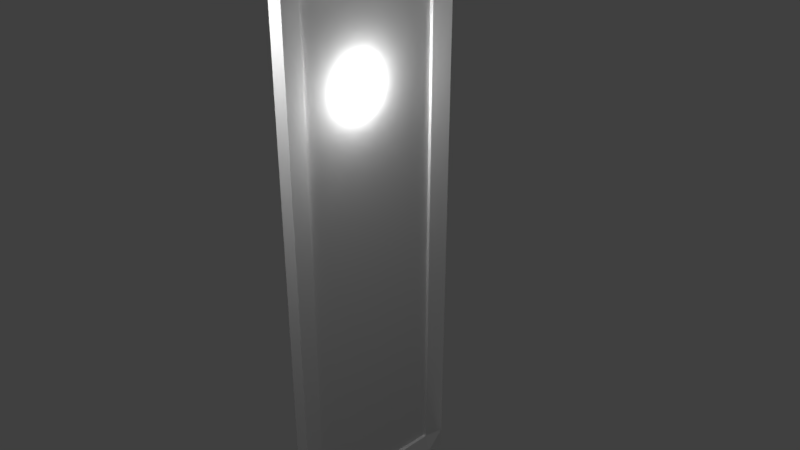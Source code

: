 # Source: Picture.blend  (saved by Blender 2.79.0; exported with 4.5.12 LTS)
import bpy
from mathutils import Matrix  # noqa: F401  (used for matrix-valued properties, if any)

bpy.ops.wm.read_factory_settings(use_empty=True)
scene = bpy.context.scene
scene.name = 'Scene'

# ---- collections
col_collection_1 = bpy.data.collections.new('Collection 1'); scene.collection.children.link(col_collection_1)

# ---- materials (node trees are filled in below, after node groups)
mat_back = bpy.data.materials.new('Back')
mat_back.alpha_threshold = 0.0
mat_back.use_transparent_shadow = False
mat_back.roughness = 0.5
mat_back.line_color = (0.0, 0.0, 0.0, 1.0)
mat_front = bpy.data.materials.new('Front')
mat_front.alpha_threshold = 0.0
mat_front.use_transparent_shadow = False
mat_front.roughness = 0.5
mat_picture = bpy.data.materials.new('Picture')
mat_picture.alpha_threshold = 0.0
mat_picture.use_transparent_shadow = False
mat_picture.roughness = 0.5

# ---- material node trees

# ---- world
world_world = bpy.data.worlds.new('World'); scene.world = world_world
world_world.color = (0.05088, 0.05088, 0.05088)
world_world.use_sun_shadow = False
world_world.sun_shadow_jitter_overblur = 0.0
world_world.cycles.sampling_method = 'MANUAL'

# ---- cameras
cam_camera = bpy.data.cameras.new('Camera')
cam_camera.clip_end = 100.0
cam_camera.lens = 35.0
cam_camera.sensor_width = 32.0
cam_camera.sensor_height = 18.0
cam_camera.ortho_scale = 7.314
cam_camera.dof.focus_distance = 0.0
cam_camera.dof.aperture_fstop = 128.0

# ---- lights
light_lamp_005 = bpy.data.lights.new('Lamp.005', 'POINT')
light_lamp_005.transmission_factor = 0.0
light_lamp_005.cutoff_distance = 30.0
light_lamp_005.energy = 100.0
light_lamp_005.shadow_buffer_clip_start = 1.001
light_lamp_005.shadow_soft_size = 0.1
light_lamp_005.shadow_maximum_resolution = 0.006
light_lamp_005.use_absolute_resolution = True
light_lamp_004 = bpy.data.lights.new('Lamp.004', 'POINT')
light_lamp_004.transmission_factor = 0.0
light_lamp_004.cutoff_distance = 30.0
light_lamp_004.energy = 100.0
light_lamp_004.shadow_buffer_clip_start = 1.001
light_lamp_004.shadow_soft_size = 0.1
light_lamp_004.shadow_maximum_resolution = 0.006
light_lamp_004.use_absolute_resolution = True
light_lamp_003 = bpy.data.lights.new('Lamp.003', 'POINT')
light_lamp_003.transmission_factor = 0.0
light_lamp_003.cutoff_distance = 30.0
light_lamp_003.energy = 100.0
light_lamp_003.shadow_buffer_clip_start = 1.001
light_lamp_003.shadow_soft_size = 0.1
light_lamp_003.shadow_maximum_resolution = 0.006
light_lamp_003.use_absolute_resolution = True
light_lamp_002 = bpy.data.lights.new('Lamp.002', 'POINT')
light_lamp_002.transmission_factor = 0.0
light_lamp_002.cutoff_distance = 30.0
light_lamp_002.energy = 100.0
light_lamp_002.shadow_buffer_clip_start = 1.001
light_lamp_002.shadow_soft_size = 0.1
light_lamp_002.shadow_maximum_resolution = 0.006
light_lamp_002.use_absolute_resolution = True
light_lamp_001 = bpy.data.lights.new('Lamp.001', 'POINT')
light_lamp_001.transmission_factor = 0.0
light_lamp_001.cutoff_distance = 30.0
light_lamp_001.energy = 100.0
light_lamp_001.shadow_buffer_clip_start = 1.001
light_lamp_001.shadow_soft_size = 0.1
light_lamp_001.shadow_maximum_resolution = 0.006
light_lamp_001.use_absolute_resolution = True
light_lamp = bpy.data.lights.new('Lamp', 'POINT')
light_lamp.transmission_factor = 0.0
light_lamp.cutoff_distance = 30.0
light_lamp.energy = 100.0
light_lamp.shadow_buffer_clip_start = 1.001
light_lamp.shadow_soft_size = 0.1
light_lamp.shadow_maximum_resolution = 0.006
light_lamp.use_absolute_resolution = True

# ---- meshes
me_cube = bpy.data.meshes.new('Cube')
me_cube.from_pydata([(1.0, 1.0, -1.0), (1.0, -1.0, -1.0), (1.0, 1.0, 1.0), (1.0, -1.0, 1.0), (-1.0, -0.7812, 0.9253), (-1.0, -0.7812, -0.9253), (-1.0, 0.7812, 0.9253), (-1.0, 0.7812, -0.9253), (-2.676, 0.7812, -1.0), (-2.676, 1.0, -1.0), (-2.676, -1.0, 0.9253), (-2.676, -1.0, 1.0), (-2.676, 1.0, 0.9253), (-2.676, 1.0, 1.0), (-2.676, 0.7812, 1.0), (-2.676, -1.0, -1.0), (-2.676, -0.7812, -1.0), (-2.676, -0.7812, 1.0), (-1.771, -0.7812, -0.9253), (-1.771, 0.7812, -0.9253), (-2.676, -1.0, -0.9253), (-2.676, 1.0, -0.9253), (-1.771, -0.7812, 0.9253), (-1.771, 0.7812, 0.9253)], [], [(5, 7, 19, 18), (5, 4, 6, 7), (2, 13, 11, 3), (7, 6, 23, 19), (2, 3, 1, 0), (16, 15, 20), (18, 16, 20), (22, 17, 14, 23), (16, 18, 19, 8), (8, 19, 21), (20, 10, 22, 18), (9, 8, 21), (19, 23, 12, 21), (6, 4, 22, 23), (3, 11, 15, 1), (9, 13, 2, 0), (4, 5, 18, 22), (9, 0, 1, 15), (13, 12, 14), (14, 12, 23), (22, 10, 17), (10, 11, 17)])
me_cube.polygons.foreach_set('material_index', [1, 2, 1, 1, 0, 1, 1, 1, 1, 1, 1, 1, 1, 1, 1, 1, 1, 1, 1, 1, 1, 1])
_uv = me_cube.uv_layers.new(name='UVКарта')
_uv.uv.foreach_set('vector', [0.8769, 0.4725, 0.8769, 0.2657, 0.9789, 0.2657, 0.9789, 0.4725, 0.6943, 0.5311, 0.6943, 0.776, 0.4875, 0.776, 0.4875, 0.5311, 0.4868, 0.265, 0.0003505, 0.265, 0.0003505, 0.0003507, 0.4868, 0.0003505, 0.921, 0.5311, 0.921, 0.776, 0.819, 0.776, 0.819, 0.5311, 0.7522, 0.5304, 0.4875, 0.5304, 0.4875, 0.2657, 0.7522, 0.2657, 0.7835, 0.5113, 0.7561, 0.5207, 0.7529, 0.5113, 0.8153, 0.897, 0.695, 0.897, 0.6958, 0.8664, 0.4875, 0.897, 0.4875, 0.7767, 0.6943, 0.7767, 0.6943, 0.897, 0.246, 0.9167, 0.246, 0.7965, 0.4527, 0.7965, 0.4527, 0.9167, 0.0003506, 0.8992, 0.1205, 0.9024, 0.0003505, 0.9298, 0.8762, 0.2657, 0.8762, 0.5106, 0.7529, 0.5106, 0.7529, 0.2657, 0.7224, 0.8031, 0.695, 0.7937, 0.7256, 0.7937, 0.8183, 0.5311, 0.8183, 0.776, 0.695, 0.776, 0.695, 0.5311, 0.6943, 0.9996, 0.4875, 0.9996, 0.4875, 0.8977, 0.6943, 0.8977, 0.974, 0.265, 0.4875, 0.265, 0.4875, 0.0003505, 0.974, 0.0003505, 0.0003505, 0.5304, 0.0003505, 0.2657, 0.4868, 0.2657, 0.4868, 0.5304, 0.2453, 0.8985, 0.0003505, 0.8985, 0.0003505, 0.7965, 0.2453, 0.7965, 0.0003505, 0.5311, 0.4868, 0.5311, 0.4868, 0.7958, 0.0003505, 0.7958, 0.7224, 0.7837, 0.7256, 0.793, 0.695, 0.793, 0.695, 0.8344, 0.695, 0.8038, 0.8152, 0.8312, 0.8153, 0.8351, 0.6958, 0.8657, 0.695, 0.8351, 0.4534, 0.8059, 0.4566, 0.7965, 0.484, 0.8059])
me_cube.materials.append(mat_back)
me_cube.materials.append(mat_front)
me_cube.materials.append(mat_picture)
me_cube.use_remesh_preserve_volume = False
me_cube.use_remesh_preserve_attributes = False
me_cube.use_mirror_vertex_groups = False
me_cube.update()

# ---- objects
ob_lamp_005 = bpy.data.objects.new('Lamp.005', light_lamp_005)
ob_lamp_004 = bpy.data.objects.new('Lamp.004', light_lamp_004)
ob_lamp_003 = bpy.data.objects.new('Lamp.003', light_lamp_003)
ob_lamp_002 = bpy.data.objects.new('Lamp.002', light_lamp_002)
ob_lamp_001 = bpy.data.objects.new('Lamp.001', light_lamp_001)
ob_cube = bpy.data.objects.new('Cube', me_cube)
ob_lamp = bpy.data.objects.new('Lamp', light_lamp)
ob_camera = bpy.data.objects.new('Camera', cam_camera)

# ---- transforms, parenting, visibility, modifiers, constraints
ob_lamp_005.location = (-0.05268, -2.642, 3.318)
ob_lamp_005.rotation_euler = (0.6503, 0.05522, 1.866)
ob_lamp_005.lock_rotations_4d = False
ob_lamp_005.empty_display_type = 'ARROWS'
ob_lamp_005.color = (0.0, 0.0, 0.0, 0.0)
ob_lamp_005.lineart.crease_threshold = 0.0
ob_lamp_004.location = (-4.904, -1.247, -5.34)
ob_lamp_004.rotation_euler = (0.6503, 0.05522, 1.866)
ob_lamp_004.lock_rotations_4d = False
ob_lamp_004.empty_display_type = 'ARROWS'
ob_lamp_004.color = (0.0, 0.0, 0.0, 0.0)
ob_lamp_004.lineart.crease_threshold = 0.0
ob_lamp_003.location = (0.2935, -1.622, -7.843)
ob_lamp_003.rotation_euler = (0.6503, 0.05522, 1.866)
ob_lamp_003.lock_rotations_4d = False
ob_lamp_003.empty_display_type = 'ARROWS'
ob_lamp_003.color = (0.0, 0.0, 0.0, 0.0)
ob_lamp_003.lineart.crease_threshold = 0.0
ob_lamp_002.location = (0.1081, -0.1785, 2.265)
ob_lamp_002.rotation_euler = (0.6503, 0.05522, 1.866)
ob_lamp_002.lock_rotations_4d = False
ob_lamp_002.empty_display_type = 'ARROWS'
ob_lamp_002.color = (0.0, 0.0, 0.0, 0.0)
ob_lamp_002.lineart.crease_threshold = 0.0
ob_lamp_001.location = (-3.161, 0.9921, 7.012)
ob_lamp_001.rotation_euler = (0.6503, 0.05522, 1.866)
ob_lamp_001.lock_rotations_4d = False
ob_lamp_001.empty_display_type = 'ARROWS'
ob_lamp_001.color = (0.0, 0.0, 0.0, 0.0)
ob_lamp_001.lineart.crease_threshold = 0.0
ob_cube.location = (0.0, 0.0, 0.0)
ob_cube.scale = (-0.0592, 1.268, 3.756)
ob_cube.lock_rotations_4d = False
ob_cube.empty_display_type = 'ARROWS'
ob_cube.lineart.crease_threshold = 0.0
ob_lamp.location = (4.076, 1.005, 5.904)
ob_lamp.rotation_euler = (0.6503, 0.05522, 1.866)
ob_lamp.lock_rotations_4d = False
ob_lamp.empty_display_type = 'ARROWS'
ob_lamp.color = (0.0, 0.0, 0.0, 0.0)
ob_lamp.lineart.crease_threshold = 0.0
ob_camera.location = (7.481, -6.508, 5.344)
ob_camera.rotation_euler = (1.109, 0.0, 0.8149)
ob_camera.lock_rotations_4d = False
ob_camera.empty_display_type = 'ARROWS'
ob_camera.color = (0.0, 0.0, 0.0, 0.0)
ob_camera.display_type = 'WIRE'
ob_camera.lineart.crease_threshold = 0.0

# ---- collection membership
col_collection_1.objects.link(ob_lamp_005)
col_collection_1.objects.link(ob_lamp_004)
col_collection_1.objects.link(ob_lamp_003)
col_collection_1.objects.link(ob_lamp_002)
col_collection_1.objects.link(ob_lamp_001)
col_collection_1.objects.link(ob_cube)
col_collection_1.objects.link(ob_lamp)
col_collection_1.objects.link(ob_camera)

# ---- scene / render settings (as saved in the file)
scene.camera = ob_camera
scene.frame_start = 1; scene.frame_end = 250; scene.frame_set(1)
scene.render.engine = 'BLENDER_EEVEE_NEXT'
scene.render.resolution_percentage = 50
scene.render.dither_intensity = 0.0
scene.cycles.use_denoising = False
scene.cycles.samples = 128
scene.cycles.sampling_pattern = 'TABULATED_SOBOL'
scene.cycles.use_adaptive_sampling = False
scene.cycles.use_light_tree = False
scene.cycles.blur_glossy = 0.0
scene.cycles.sample_clamp_indirect = 0.0
scene.view_settings.view_transform = 'Standard'
bpy.context.view_layer.update()
